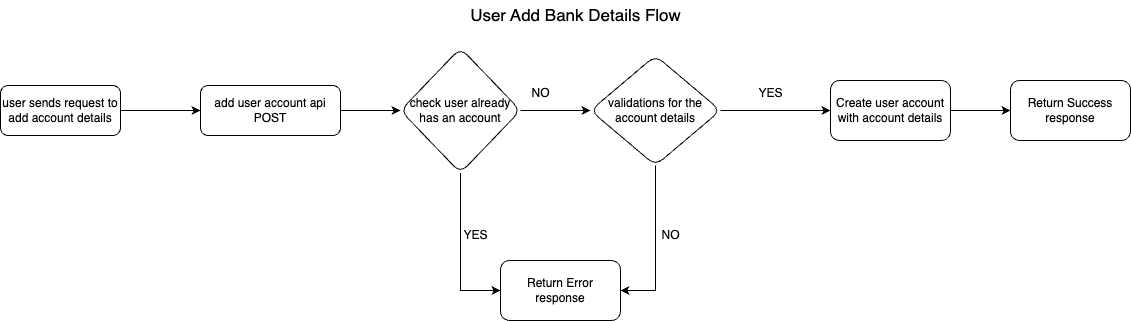

The diagram above was exported from draw.io. Its source (the exported page's mxGraphModel, read from the mxfile embedded in the PNG):
<mxGraphModel dx="1570" dy="945" grid="1" gridSize="10" guides="1" tooltips="1" connect="1" arrows="1" fold="1" page="1" pageScale="1" pageWidth="827" pageHeight="1169" math="0" shadow="0">
  <root>
    <mxCell id="WIyWlLk6GJQsqaUBKTNV-0" />
    <mxCell id="WIyWlLk6GJQsqaUBKTNV-1" parent="WIyWlLk6GJQsqaUBKTNV-0" />
    <mxCell id="vi5WioyRF0dMGAyxQmDI-1" value="" style="edgeStyle=orthogonalEdgeStyle;rounded=0;orthogonalLoop=1;jettySize=auto;html=1;" edge="1" parent="WIyWlLk6GJQsqaUBKTNV-1" source="WIyWlLk6GJQsqaUBKTNV-3" target="vi5WioyRF0dMGAyxQmDI-0">
      <mxGeometry relative="1" as="geometry" />
    </mxCell>
    <mxCell id="WIyWlLk6GJQsqaUBKTNV-3" value="user sends request to add account details" style="rounded=1;whiteSpace=wrap;html=1;fontSize=12;glass=0;strokeWidth=1;shadow=0;" parent="WIyWlLk6GJQsqaUBKTNV-1" vertex="1">
      <mxGeometry x="40" y="215" width="120" height="50" as="geometry" />
    </mxCell>
    <mxCell id="vi5WioyRF0dMGAyxQmDI-3" value="" style="edgeStyle=orthogonalEdgeStyle;rounded=0;orthogonalLoop=1;jettySize=auto;html=1;" edge="1" parent="WIyWlLk6GJQsqaUBKTNV-1" source="vi5WioyRF0dMGAyxQmDI-0" target="vi5WioyRF0dMGAyxQmDI-2">
      <mxGeometry relative="1" as="geometry" />
    </mxCell>
    <mxCell id="vi5WioyRF0dMGAyxQmDI-0" value="add user account api&lt;br&gt;POST" style="whiteSpace=wrap;html=1;rounded=1;glass=0;strokeWidth=1;shadow=0;" vertex="1" parent="WIyWlLk6GJQsqaUBKTNV-1">
      <mxGeometry x="240" y="215" width="140" height="50" as="geometry" />
    </mxCell>
    <mxCell id="vi5WioyRF0dMGAyxQmDI-12" value="" style="edgeStyle=orthogonalEdgeStyle;rounded=0;orthogonalLoop=1;jettySize=auto;html=1;" edge="1" parent="WIyWlLk6GJQsqaUBKTNV-1" source="vi5WioyRF0dMGAyxQmDI-2" target="vi5WioyRF0dMGAyxQmDI-11">
      <mxGeometry relative="1" as="geometry" />
    </mxCell>
    <mxCell id="vi5WioyRF0dMGAyxQmDI-21" style="edgeStyle=orthogonalEdgeStyle;rounded=0;orthogonalLoop=1;jettySize=auto;html=1;entryX=0;entryY=0.5;entryDx=0;entryDy=0;" edge="1" parent="WIyWlLk6GJQsqaUBKTNV-1" source="vi5WioyRF0dMGAyxQmDI-2" target="vi5WioyRF0dMGAyxQmDI-4">
      <mxGeometry relative="1" as="geometry" />
    </mxCell>
    <mxCell id="vi5WioyRF0dMGAyxQmDI-2" value="check user already has an account" style="rhombus;whiteSpace=wrap;html=1;rounded=1;glass=0;strokeWidth=1;shadow=0;" vertex="1" parent="WIyWlLk6GJQsqaUBKTNV-1">
      <mxGeometry x="440" y="177.5" width="120" height="125" as="geometry" />
    </mxCell>
    <mxCell id="vi5WioyRF0dMGAyxQmDI-4" value="Return Error response" style="whiteSpace=wrap;html=1;rounded=1;glass=0;strokeWidth=1;shadow=0;" vertex="1" parent="WIyWlLk6GJQsqaUBKTNV-1">
      <mxGeometry x="540" y="390" width="120" height="60" as="geometry" />
    </mxCell>
    <mxCell id="vi5WioyRF0dMGAyxQmDI-17" value="" style="edgeStyle=orthogonalEdgeStyle;rounded=0;orthogonalLoop=1;jettySize=auto;html=1;" edge="1" parent="WIyWlLk6GJQsqaUBKTNV-1" source="vi5WioyRF0dMGAyxQmDI-11" target="vi5WioyRF0dMGAyxQmDI-16">
      <mxGeometry relative="1" as="geometry" />
    </mxCell>
    <mxCell id="vi5WioyRF0dMGAyxQmDI-22" style="edgeStyle=orthogonalEdgeStyle;rounded=0;orthogonalLoop=1;jettySize=auto;html=1;entryX=1;entryY=0.5;entryDx=0;entryDy=0;" edge="1" parent="WIyWlLk6GJQsqaUBKTNV-1" source="vi5WioyRF0dMGAyxQmDI-11" target="vi5WioyRF0dMGAyxQmDI-4">
      <mxGeometry relative="1" as="geometry" />
    </mxCell>
    <mxCell id="vi5WioyRF0dMGAyxQmDI-11" value="validations for the account details" style="rhombus;whiteSpace=wrap;html=1;rounded=1;glass=0;strokeWidth=1;shadow=0;" vertex="1" parent="WIyWlLk6GJQsqaUBKTNV-1">
      <mxGeometry x="630" y="185" width="130" height="110" as="geometry" />
    </mxCell>
    <mxCell id="vi5WioyRF0dMGAyxQmDI-13" value="NO" style="text;html=1;align=center;verticalAlign=middle;resizable=0;points=[];autosize=1;strokeColor=none;fillColor=none;" vertex="1" parent="WIyWlLk6GJQsqaUBKTNV-1">
      <mxGeometry x="560" y="208" width="40" height="30" as="geometry" />
    </mxCell>
    <mxCell id="vi5WioyRF0dMGAyxQmDI-28" value="" style="edgeStyle=orthogonalEdgeStyle;rounded=0;orthogonalLoop=1;jettySize=auto;html=1;" edge="1" parent="WIyWlLk6GJQsqaUBKTNV-1" source="vi5WioyRF0dMGAyxQmDI-16" target="vi5WioyRF0dMGAyxQmDI-27">
      <mxGeometry relative="1" as="geometry" />
    </mxCell>
    <mxCell id="vi5WioyRF0dMGAyxQmDI-16" value="Create user account with account details" style="whiteSpace=wrap;html=1;rounded=1;glass=0;strokeWidth=1;shadow=0;" vertex="1" parent="WIyWlLk6GJQsqaUBKTNV-1">
      <mxGeometry x="870" y="210" width="120" height="60" as="geometry" />
    </mxCell>
    <mxCell id="vi5WioyRF0dMGAyxQmDI-23" value="YES" style="text;html=1;align=center;verticalAlign=middle;resizable=0;points=[];autosize=1;strokeColor=none;fillColor=none;" vertex="1" parent="WIyWlLk6GJQsqaUBKTNV-1">
      <mxGeometry x="490" y="350" width="50" height="30" as="geometry" />
    </mxCell>
    <mxCell id="vi5WioyRF0dMGAyxQmDI-24" value="NO" style="text;html=1;align=center;verticalAlign=middle;resizable=0;points=[];autosize=1;strokeColor=none;fillColor=none;" vertex="1" parent="WIyWlLk6GJQsqaUBKTNV-1">
      <mxGeometry x="690" y="350" width="40" height="30" as="geometry" />
    </mxCell>
    <mxCell id="vi5WioyRF0dMGAyxQmDI-26" value="YES" style="text;html=1;align=center;verticalAlign=middle;resizable=0;points=[];autosize=1;strokeColor=none;fillColor=none;" vertex="1" parent="WIyWlLk6GJQsqaUBKTNV-1">
      <mxGeometry x="785" y="208" width="50" height="30" as="geometry" />
    </mxCell>
    <mxCell id="vi5WioyRF0dMGAyxQmDI-27" value="Return Success response" style="whiteSpace=wrap;html=1;rounded=1;glass=0;strokeWidth=1;shadow=0;" vertex="1" parent="WIyWlLk6GJQsqaUBKTNV-1">
      <mxGeometry x="1050" y="210" width="120" height="60" as="geometry" />
    </mxCell>
    <mxCell id="vi5WioyRF0dMGAyxQmDI-29" value="&lt;font style=&quot;font-size: 17px;&quot;&gt;User Add Bank Details Flow&lt;/font&gt;" style="text;html=1;align=center;verticalAlign=middle;resizable=0;points=[];autosize=1;strokeColor=none;fillColor=none;" vertex="1" parent="WIyWlLk6GJQsqaUBKTNV-1">
      <mxGeometry x="500" y="130" width="230" height="30" as="geometry" />
    </mxCell>
  </root>
</mxGraphModel>